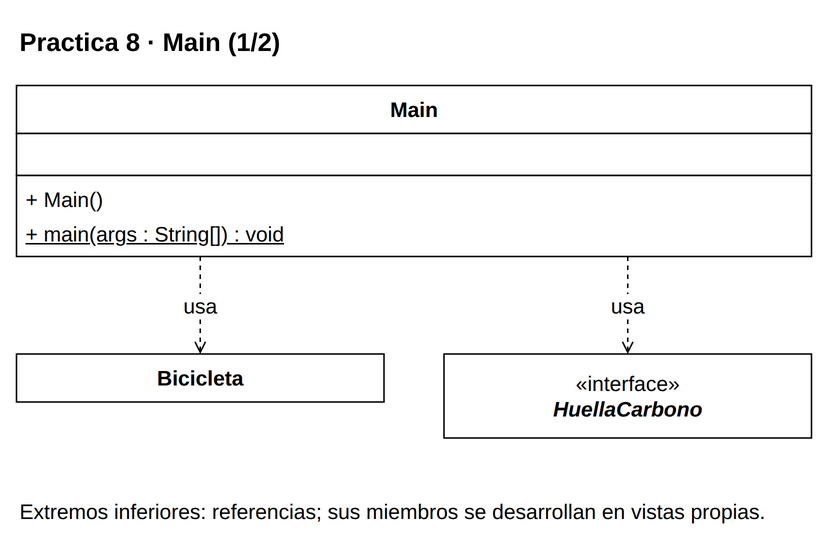

The diagram above was exported from draw.io. Its source (the exported page's mxGraphModel, read from the mxfile embedded in the PNG):
<mxGraphModel dx="1000" dy="1000" grid="1" gridSize="10" page="0" pageScale="1" pageWidth="816" pageHeight="1056" background="#FFFFFF" adaptiveColors="auto">
  <root>
    <mxCell id="0" />
    <mxCell id="1" parent="0" />
    <mxCell id="v1" value="&lt;b&gt;Practica 8 · Main (1/2)&lt;/b&gt;" style="text;html=1;whiteSpace=wrap;align=left;verticalAlign=middle;fontFamily=Liberation Sans;fontSize=17;fontColor=#000000;" vertex="1" parent="1">
      <mxGeometry x="20" y="8" width="530" height="35" as="geometry" />
    </mxCell>
    <mxCell id="c44" value="" style="group;" vertex="1" parent="1">
      <mxGeometry x="20" y="55" width="530" height="114" as="geometry" />
    </mxCell>
    <mxCell id="v2" value="" style="rounded=0;whiteSpace=wrap;html=1;fillColor=#FFFFFF;strokeColor=#000000;strokeWidth=1;" vertex="1" parent="c44">
      <mxGeometry x="0" y="0" width="530" height="32" as="geometry" />
    </mxCell>
    <mxCell id="v3" value="&lt;b&gt;Main&lt;/b&gt;" style="text;html=1;whiteSpace=wrap;align=center;verticalAlign=middle;fontFamily=Liberation Sans;fontSize=14;fontColor=#000000;spacing=0;" vertex="1" parent="c44">
      <mxGeometry x="6" y="4" width="518" height="24" as="geometry" />
    </mxCell>
    <mxCell id="v4" value="" style="rounded=0;whiteSpace=wrap;html=1;fillColor=#FFFFFF;strokeColor=#000000;strokeWidth=1;" vertex="1" parent="c44">
      <mxGeometry x="0" y="32" width="530" height="28" as="geometry" />
    </mxCell>
    <mxCell id="v5" value="" style="text;html=1;whiteSpace=wrap;align=left;verticalAlign=middle;fontFamily=Liberation Sans;fontSize=14;fontColor=#000000;spacing=0;" vertex="1" parent="c44">
      <mxGeometry x="6" y="36" width="518" height="20" as="geometry" />
    </mxCell>
    <mxCell id="v6" value="" style="rounded=0;whiteSpace=wrap;html=1;fillColor=#FFFFFF;strokeColor=#000000;strokeWidth=1;" vertex="1" parent="c44">
      <mxGeometry x="0" y="60" width="530" height="54" as="geometry" />
    </mxCell>
    <mxCell id="v7" value="+ Main()" style="text;html=1;whiteSpace=wrap;align=left;verticalAlign=middle;fontFamily=Liberation Sans;fontSize=14;fontColor=#000000;spacing=0;" vertex="1" parent="c44">
      <mxGeometry x="6" y="64" width="518" height="23" as="geometry" />
    </mxCell>
    <mxCell id="v8" value="&lt;u&gt;+ main(args : String[]) : void&lt;/u&gt;" style="text;html=1;whiteSpace=wrap;align=left;verticalAlign=middle;fontFamily=Liberation Sans;fontSize=14;fontColor=#000000;spacing=0;" vertex="1" parent="c44">
      <mxGeometry x="6" y="87" width="518" height="23" as="geometry" />
    </mxCell>
    <mxCell id="c39" value="" style="group;" vertex="1" parent="1">
      <mxGeometry x="20" y="234" width="245" height="32" as="geometry" />
    </mxCell>
    <mxCell id="v9" value="" style="rounded=0;whiteSpace=wrap;html=1;fillColor=#FFFFFF;strokeColor=#000000;strokeWidth=1;" vertex="1" parent="c39">
      <mxGeometry x="0" y="0" width="245" height="32" as="geometry" />
    </mxCell>
    <mxCell id="v10" value="&lt;b&gt;Bicicleta&lt;/b&gt;" style="text;html=1;whiteSpace=wrap;align=center;verticalAlign=middle;fontFamily=Liberation Sans;fontSize=14;fontColor=#000000;spacing=0;" vertex="1" parent="c39">
      <mxGeometry x="6" y="4" width="233" height="24" as="geometry" />
    </mxCell>
    <mxCell id="c40" value="" style="group;" vertex="1" parent="1">
      <mxGeometry x="305" y="234" width="245" height="56" as="geometry" />
    </mxCell>
    <mxCell id="v11" value="" style="rounded=0;whiteSpace=wrap;html=1;fillColor=#FFFFFF;strokeColor=#000000;strokeWidth=1;" vertex="1" parent="c40">
      <mxGeometry x="0" y="0" width="245" height="56" as="geometry" />
    </mxCell>
    <mxCell id="v12" value="«interface»&lt;br&gt;&lt;i&gt;&lt;b&gt;HuellaCarbono&lt;/b&gt;&lt;/i&gt;" style="text;html=1;whiteSpace=wrap;align=center;verticalAlign=middle;fontFamily=Liberation Sans;fontSize=14;fontColor=#000000;spacing=0;" vertex="1" parent="c40">
      <mxGeometry x="6" y="4" width="233" height="48" as="geometry" />
    </mxCell>
    <mxCell id="e13" value="usa" style="edgeStyle=orthogonalEdgeStyle;rounded=0;html=1;strokeColor=#000000;strokeWidth=1;fontFamily=Liberation Sans;fontSize=14;labelBackgroundColor=#FFFFFF;labelWidth=245;whiteSpace=wrap;endArrow=open;endFill=0;dashed=1;exitX=0.23113207547169812;exitY=1;exitPerimeter=0;entryX=0.5;entryY=0;entryPerimeter=0;" edge="1" source="c44" target="c39" parent="1">
      <mxGeometry relative="1" as="geometry" />
    </mxCell>
    <mxCell id="e14" value="usa" style="edgeStyle=orthogonalEdgeStyle;rounded=0;html=1;strokeColor=#000000;strokeWidth=1;fontFamily=Liberation Sans;fontSize=14;labelBackgroundColor=#FFFFFF;labelWidth=245;whiteSpace=wrap;endArrow=open;endFill=0;dashed=1;exitX=0.7688679245283019;exitY=1;exitPerimeter=0;entryX=0.5;entryY=0;entryPerimeter=0;" edge="1" source="c44" target="c40" parent="1">
      <mxGeometry relative="1" as="geometry" />
    </mxCell>
    <mxCell id="v15" value="Extremos inferiores: referencias; sus miembros se desarrollan en vistas propias." style="text;html=1;whiteSpace=wrap;align=left;verticalAlign=middle;fontFamily=Liberation Sans;fontSize=14;fontColor=#000000;" vertex="1" parent="1">
      <mxGeometry x="20" y="320" width="530" height="38" as="geometry" />
    </mxCell>
  </root>
</mxGraphModel>